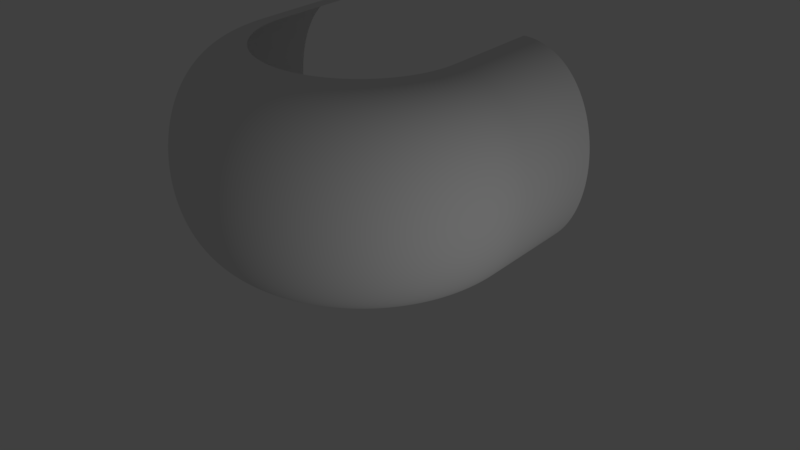 # Source: curvedwindow.blend  (saved by Blender 2.79.7; exported with 4.5.12 LTS)
import bpy
from mathutils import Matrix  # noqa: F401  (used for matrix-valued properties, if any)

bpy.ops.wm.read_factory_settings(use_empty=True)
scene = bpy.context.scene
scene.name = 'Scene'

# ---- collections
col_collection_1 = bpy.data.collections.new('Collection 1'); scene.collection.children.link(col_collection_1)

# ---- materials (node trees are filled in below, after node groups)
mat_spaceglass = bpy.data.materials.new('SpaceGlass')

# ---- node groups
ng_auto_smooth = bpy.data.node_groups.new('Auto Smooth', 'GeometryNodeTree')
_s = ng_auto_smooth.interface.new_socket(name='Geometry', in_out='OUTPUT', socket_type='NodeSocketGeometry')
_s = ng_auto_smooth.interface.new_socket(name='Geometry', in_out='INPUT', socket_type='NodeSocketGeometry')
_s = ng_auto_smooth.interface.new_socket(name='Angle', in_out='INPUT', socket_type='NodeSocketFloat')
_s.subtype = 'ANGLE'
_s.min_value = 0.0
_s.max_value = 3.142
ng_auto_smooth.is_modifier = True
_N = ng_auto_smooth.nodes; _L = ng_auto_smooth.links
n0 = _N.new('NodeGroupOutput'); n0.name = 'Group Output'; n0.location = (480, -100)
n1 = _N.new('NodeGroupInput'); n1.name = 'Group Input'; n1.location = (-420, -300)
n2 = _N.new('NodeGroupInput'); n2.name = 'Group Input.001'; n2.location = (-60, -100)
n3 = _N.new('GeometryNodeSetShadeSmooth'); n3.name = 'Set Shade Smooth'; n3.location = (120, -100)
n3.domain = 'EDGE'
n4 = _N.new('GeometryNodeSetShadeSmooth'); n4.name = 'Set Shade Smooth.001'; n4.location = (300, -100)
n5 = _N.new('GeometryNodeInputMeshEdgeAngle'); n5.name = 'Edge Angle'; n5.location = (-420, -220)
n6 = _N.new('GeometryNodeInputEdgeSmooth'); n6.name = 'Is Edge Smooth'; n6.location = (-60, -160)
n7 = _N.new('GeometryNodeInputShadeSmooth'); n7.name = 'Is Face Smooth'; n7.location = (-240, -340)
n8 = _N.new('FunctionNodeBooleanMath'); n8.name = 'Boolean Math'; n8.location = (-60, -220)
n9 = _N.new('FunctionNodeCompare'); n9.name = 'Compare'; n9.location = (-240, -180)
n9.operation = 'LESS_EQUAL'
_L.new(n5.outputs[0], n9.inputs[0])
_L.new(n4.outputs[0], n0.inputs[0])
_L.new(n1.outputs[1], n9.inputs[1])
_L.new(n9.outputs[0], n8.inputs[0])
_L.new(n7.outputs[0], n8.inputs[1])
_L.new(n2.outputs[0], n3.inputs[0])
_L.new(n6.outputs[0], n3.inputs[1])
_L.new(n3.outputs[0], n4.inputs[0])
_L.new(n8.outputs[0], n3.inputs[2])
n0.is_active_output = True

# ---- material node trees

# ---- world
world_world = bpy.data.worlds.new('World'); scene.world = world_world
world_world.color = (0.05088, 0.05088, 0.05088)
world_world.use_sun_shadow = False
world_world.sun_shadow_jitter_overblur = 0.0

# ---- lights
light_point = bpy.data.lights.new('Point', 'POINT')
light_point.transmission_factor = 0.0
light_point.energy = 100.0
light_point.shadow_buffer_clip_start = 0.5
light_point.shadow_soft_size = 0.1
light_point.shadow_maximum_resolution = 0.006
light_point.use_absolute_resolution = True

# ---- meshes
me_cube = bpy.data.meshes.new('Cube')
me_cube.from_pydata([(0.0, -1.0, -1.0), (0.0, -1.0, 1.0), (0.0, 1.0, -1.0), (0.0, 1.0, 1.0), (2.0, -1.0, -1.0), (2.0, -1.0, 1.0), (2.0, 1.0, -1.0), (2.0, 1.0, 1.0)], [], [(2, 3, 7, 6), (4, 5, 1, 0), (2, 6, 4, 0), (7, 3, 1, 5)])
me_cube.polygons.foreach_set('use_smooth', [True] * 4)
_k = set([(0, 4), (1, 5), (2, 6), (3, 7)])
me_cube.attributes.new('sharp_edge', 'BOOLEAN', 'EDGE').data.foreach_set('value', [ (min(e.vertices), max(e.vertices)) in _k for e in me_cube.edges])
me_cube.use_remesh_preserve_volume = False
me_cube.use_remesh_preserve_attributes = False
me_cube.use_mirror_vertex_groups = False
me_cube.update()
me_cube_001 = bpy.data.meshes.new('Cube.001')
me_cube_001.from_pydata([(1.0, 1.192e-07, -1.0), (1.0, 1.192e-07, 1.0), (1.0, 2.0, -1.0), (1.0, 2.0, 1.0), (-1.0, 1.192e-07, -1.0), (-1.0, 1.192e-07, 1.0), (-1.0, 2.0, -1.0), (-1.0, 2.0, 1.0)], [], [(0, 1, 3, 2), (6, 7, 5, 4), (2, 6, 4, 0), (7, 3, 1, 5)])
me_cube_001.polygons.foreach_set('use_smooth', [True] * 4)
_k = set([(0, 2), (1, 3), (4, 6), (5, 7)])
me_cube_001.attributes.new('sharp_edge', 'BOOLEAN', 'EDGE').data.foreach_set('value', [ (min(e.vertices), max(e.vertices)) in _k for e in me_cube_001.edges])
me_cube_001.use_remesh_preserve_volume = False
me_cube_001.use_remesh_preserve_attributes = False
me_cube_001.use_mirror_vertex_groups = False
me_cube_001.update()

# ---- curves / text
cu_windowshape = bpy.data.curves.new('WindowShape', 'CURVE')
cu_windowshape.dimensions = '2D'
_sp = cu_windowshape.splines.new('BEZIER'); _sp.bezier_points.add(1)
_sp.bezier_points.foreach_set('co', [0.0, 0.0, 0.0, 0.0, 2.0, 0.0])
_sp.bezier_points.foreach_set('handle_left', [0.0, 0.0, 0.0, -1.0, 2.0, 0.0])
_sp.bezier_points.foreach_set('handle_right', [-1.0, 0.0, 0.0, 0.0, 2.0, 0.0])
_sp.order_u = 0
_sp.order_v = 0
_sp.resolution_u = 64
cu_windowshape.use_path = True
cu_windowshape.use_path_clamp = True
cu_windowshape.bevel_resolution = 0
cu_windowshape.resolution_u = 64
cu_windowshape.fill_mode = 'BOTH'
cu_windowcurve = bpy.data.curves.new('WindowCurve', 'CURVE')
cu_windowcurve.dimensions = '3D'
_sp = cu_windowcurve.splines.new('BEZIER'); _sp.bezier_points.add(6)
_sp.bezier_points.foreach_set('co', [1.0, 1.0, 0.0, 1.0, 1.0, 0.0, 1.0, 5.96e-08, 0.0, 5.96e-08, -1.0, 0.0, -1.0, -5.96e-08, 0.0, -1.0, 1.0, 0.0, -1.0, 1.0, 0.0])
_sp.bezier_points.foreach_set('handle_left', [1.0, 1.0, 0.0, 1.0, 1.0, 0.0, 1.0, 0.5, 0.0, 0.5521, -1.0, 0.0, -1.0, -0.5521, 0.0, -1.0, 1.0, 0.0, -1.0, 1.0, 0.0])
_sp.bezier_points.foreach_set('handle_right', [1.0, 1.0, 0.0, 1.0, 1.0, 0.0, 1.0, -0.5521, 0.0, -0.5521, -1.0, 0.0, -1.0, 0.5, 0.0, -1.0, 1.0, 0.0, -1.0, 1.0, 0.0])
for _p, _l, _r in zip(_sp.bezier_points, ['FREE', 'FREE', 'FREE', 'ALIGNED', 'ALIGNED', 'FREE', 'FREE'], ['FREE', 'FREE', 'ALIGNED', 'ALIGNED', 'FREE', 'FREE', 'FREE']): _p.handle_left_type = _l; _p.handle_right_type = _r
_sp.order_u = 0
_sp.order_v = 0
_sp.resolution_u = 64
_sp = cu_windowcurve.splines.new('BEZIER'); _sp.bezier_points.add(0)
_sp.bezier_points.foreach_set('co', [1.0, 1.0, 0.0])
_sp.bezier_points.foreach_set('handle_left', [1.0, 1.0, 0.0])
_sp.bezier_points.foreach_set('handle_right', [1.0, 1.0, 0.0])
_sp.order_u = 0
_sp.order_v = 0
_sp.resolution_u = 64
_sp = cu_windowcurve.splines.new('BEZIER'); _sp.bezier_points.add(0)
_sp.bezier_points.foreach_set('co', [-1.0, 1.0, 0.0])
_sp.bezier_points.foreach_set('handle_left', [-1.0, 1.0, 0.0])
_sp.bezier_points.foreach_set('handle_right', [-1.0, 1.0, 0.0])
_sp.order_u = 0
_sp.order_v = 0
_sp.resolution_u = 64
cu_windowcurve.materials.append(mat_spaceglass)
cu_windowcurve.use_path = True
cu_windowcurve.use_path_clamp = True
cu_windowcurve.bevel_mode = 'OBJECT'
cu_windowcurve.bevel_resolution = 0
cu_windowcurve.resolution_u = 64
cu_windowcurve.fill_mode = 'HALF'
lat_lattice = bpy.data.lattices.new('Lattice')
lat_lattice.points.foreach_set('co_deform', [-0.5, -5.0, -0.5, 0.5, -5.0, -0.5, -0.5, 5.0, -0.5, 0.5, 5.0, -0.5, -0.5, -5.0, 0.5, 0.5, -5.0, 0.5, -0.5, 5.0, 0.5, 0.5, 5.0, 0.5])

# ---- objects
ob_lattice = bpy.data.objects.new('Lattice', lat_lattice)
ob_windowproperties = bpy.data.objects.new('WindowProperties', None)
ob_windowtopcurvepoint = bpy.data.objects.new('WindowTopCurvePoint', None)
ob_windowbottomcurvepoint = bpy.data.objects.new('WindowBottomCurvePoint', None)
ob_windowtoppoint = bpy.data.objects.new('WindowTopPoint', None)
ob_windowbottompoint = bpy.data.objects.new('WindowBottomPoint', None)
ob_straightlengthpoint = bpy.data.objects.new('StraightLengthPoint', None)
ob_taperoffset = bpy.data.objects.new('TaperOffset', None)
ob_lightsource = bpy.data.objects.new('LightSource', light_point)
ob_windowshape = bpy.data.objects.new('WindowShape', cu_windowshape)
ob_windowcurve = bpy.data.objects.new('WindowCurve', cu_windowcurve)
ob_horizbars = bpy.data.objects.new('HorizBars', me_cube)
ob_vertbars = bpy.data.objects.new('VertBars', me_cube_001)

# ---- transforms, parenting, visibility, modifiers, constraints
ob_lattice.location = (0.0, 0.0, 0.0)
ob_lattice.scale = (-60.67, -60.67, -60.67)
ob_lattice.hide_viewport = True
ob_lattice.lineart.crease_threshold = 0.0
ob_windowproperties.location = (0.0, 0.0, 0.0)
ob_windowproperties.lineart.crease_threshold = 0.0
ob_windowtopcurvepoint.location = (0.8892, 1.147, 0.0)
ob_windowtopcurvepoint.hide_viewport = True
ob_windowtopcurvepoint.lineart.crease_threshold = 0.0
ob_windowbottomcurvepoint.location = (0.8892, 0.8525, 0.0)
ob_windowbottomcurvepoint.hide_viewport = True
ob_windowbottomcurvepoint.lineart.crease_threshold = 0.0
ob_windowtoppoint.location = (0.0, 2.0, 0.0)
ob_windowtoppoint.hide_viewport = True
ob_windowtoppoint.lineart.crease_threshold = 0.0
ob_windowbottompoint.location = (0.0, 0.0, 0.0)
ob_windowbottompoint.hide_viewport = True
ob_windowbottompoint.lineart.crease_threshold = 0.0
ob_straightlengthpoint.location = (0.0, 0.0, 0.0)
ob_straightlengthpoint.hide_viewport = True
ob_straightlengthpoint.lineart.crease_threshold = 0.0
ob_taperoffset.location = (0.0, 0.0, 0.0)
ob_taperoffset.hide_viewport = True
ob_taperoffset.lineart.crease_threshold = 0.0
ob_lightsource.location = (5.946, -1.848, 0.9779)
ob_lightsource.lineart.crease_threshold = 0.0
ob_windowshape.location = (0.0, 0.0, 0.0)
ob_windowshape.rotation_euler = (-0.0, -3.142, -0.0)
ob_windowshape.hide_viewport = True
ob_windowshape.lineart.crease_threshold = 0.0
_m = ob_windowshape.modifiers.new('Hook', 'HOOK')
_m.use_apply_on_spline = True
_m.center = (-1.682, -1.235, 0.2573)
_m.matrix_inverse = ((-1.0, 0.0, -1.51e-07, 0.0), (0.0, 1.0, 0.0, -2.0), (1.51e-07, 0.0, -1.0, 0.0), (0.0, 0.0, 0.0, 1.0))
_m.object = ob_windowtoppoint
_m = ob_windowshape.modifiers.new('Hook.001', 'HOOK')
_m.use_apply_on_spline = True
_m.center = (-1.682, -1.235, 0.2573)
_m.matrix_inverse = ((-1.0, 0.0, -1.51e-07, -1.0), (0.0, 1.0, 0.0, -2.0), (1.51e-07, 0.0, -1.0, 0.0), (0.0, 0.0, 0.0, 1.0))
_m.object = ob_windowtopcurvepoint
_m = ob_windowshape.modifiers.new('Hook.002', 'HOOK')
_m.use_apply_on_spline = True
_m.center = (-1.682, -1.235, 0.2573)
_m.matrix_inverse = ((-1.0, 0.0, -1.51e-07, -1.0), (0.0, 1.0, 0.0, 0.0), (1.51e-07, 0.0, -1.0, 0.0), (0.0, 0.0, 0.0, 1.0))
_m.object = ob_windowbottomcurvepoint
_m = ob_windowshape.modifiers.new('Hook.003', 'HOOK')
_m.use_apply_on_spline = True
_m.center = (-1.682, -1.235, 0.2573)
_m.matrix_inverse = ((-1.0, 0.0, -1.51e-07, 0.0), (0.0, 1.0, 0.0, 0.0), (1.51e-07, 0.0, -1.0, 0.0), (0.0, 0.0, 0.0, 1.0))
_m.object = ob_windowbottompoint
ob_windowcurve.location = (0.0, 0.0, 0.0)
ob_windowcurve.lineart.crease_threshold = 0.0
_m = ob_windowcurve.modifiers.new('Hook', 'HOOK')
_m.use_apply_on_spline = True
_m.center = (-3.588, -1.422, -0.6275)
_m.object = ob_straightlengthpoint
_m = ob_windowcurve.modifiers.new('Lattice', 'LATTICE')
_m.object = ob_lattice
_m.strength = 0.0
ob_horizbars.location = (0.0, 0.0, 0.0)
ob_horizbars.scale = (0.04017, 0.03824, 0.08086)
ob_horizbars.lineart.crease_threshold = 0.0
_m = ob_horizbars.modifiers.new('Array', 'ARRAY')
_m.count = 3
_m.curve = ob_windowshape
_m.constant_offset_displace = (0.0, 0.0, 0.0)
_m.relative_offset_displace = (0.0, 0.0, 0.0)
_m = ob_horizbars.modifiers.new('Curve', 'CURVE')
_m.object = ob_windowshape
_m.deform_axis = 'POS_Y'
_m = ob_horizbars.modifiers.new('Array.001', 'ARRAY')
_m.count = 64
_m.fit_length = 4.0
_m.curve = ob_windowcurve
_m.constant_offset_displace = (0.0, 0.0, 0.0)
_m.relative_offset_displace = (0.0, 0.0, 1.0)
_m.use_merge_vertices = True
_m = ob_horizbars.modifiers.new('Curve.001', 'CURVE')
_m.object = ob_windowcurve
_m.deform_axis = 'POS_Z'
_m = ob_horizbars.modifiers.new('Lattice', 'LATTICE')
_m.object = ob_lattice
_m.strength = 0.0
_m = ob_horizbars.modifiers.new('Auto Smooth', 'NODES')
_m.node_group = ng_auto_smooth
_gi = [s.identifier for s in ng_auto_smooth.interface.items_tree if s.item_type == 'SOCKET' and s.in_out == 'INPUT']
_m[_gi[1]] = 1.745  # Angle
ob_vertbars.location = (0.4285, 0.0, 0.0)
ob_vertbars.scale = (0.03494, 0.0, 0.1009)
ob_vertbars.lineart.crease_threshold = 0.0
_m = ob_vertbars.modifiers.new('Array', 'ARRAY')
_m.count = 64
_m.curve = ob_windowshape
_m.constant_offset_displace = (0.0, 0.0, 0.0)
_m.relative_offset_displace = (0.0, 1.0, 0.0)
_m.use_merge_vertices = True
_m = ob_vertbars.modifiers.new('SimpleDeform', 'SIMPLE_DEFORM')
_m.deform_method = 'TAPER'
_m.deform_axis = 'Z'
_m.origin = ob_taperoffset
_m.factor = 0.0
_m.angle = 0.0
_m.lock_x = True
_m.lock_z = True
_m = ob_vertbars.modifiers.new('Curve', 'CURVE')
_m.object = ob_windowshape
_m.deform_axis = 'POS_Y'
_m = ob_vertbars.modifiers.new('Array.001', 'ARRAY')
_m.count = 6
_m.curve = ob_windowcurve
_m.constant_offset_displace = (0.0, 0.0, 0.0)
_m.relative_offset_displace = (0.0, 0.0, 12.27)
_m.use_merge_vertices = True
_m = ob_vertbars.modifiers.new('Curve.001', 'CURVE')
_m.object = ob_windowcurve
_m.deform_axis = 'POS_Z'
_m = ob_vertbars.modifiers.new('Lattice', 'LATTICE')
_m.object = ob_lattice
_m.strength = 0.0
_m = ob_vertbars.modifiers.new('Auto Smooth', 'NODES')
_m.node_group = ng_auto_smooth
_gi = [s.identifier for s in ng_auto_smooth.interface.items_tree if s.item_type == 'SOCKET' and s.in_out == 'INPUT']
_m[_gi[1]] = 1.745  # Angle
cu_windowcurve.bevel_object = ob_windowshape

# ---- collection membership
col_collection_1.objects.link(ob_lattice)
col_collection_1.objects.link(ob_windowproperties)
col_collection_1.objects.link(ob_windowtopcurvepoint)
col_collection_1.objects.link(ob_windowbottomcurvepoint)
col_collection_1.objects.link(ob_windowtoppoint)
col_collection_1.objects.link(ob_windowbottompoint)
col_collection_1.objects.link(ob_straightlengthpoint)
col_collection_1.objects.link(ob_taperoffset)
col_collection_1.objects.link(ob_lightsource)
col_collection_1.objects.link(ob_windowshape)
col_collection_1.objects.link(ob_windowcurve)
col_collection_1.objects.link(ob_horizbars)
col_collection_1.objects.link(ob_vertbars)

# ---- scene / render settings (as saved in the file)
scene.frame_start = 1; scene.frame_end = 250; scene.frame_set(1)
scene.render.engine = 'CYCLES'
scene.render.resolution_percentage = 50
scene.render.dither_intensity = 0.0
scene.cycles.use_denoising = False
scene.cycles.samples = 128
scene.cycles.sampling_pattern = 'TABULATED_SOBOL'
scene.cycles.use_adaptive_sampling = False
scene.cycles.use_light_tree = False
scene.view_settings.view_transform = 'Standard'
bpy.context.view_layer.update()

# ---- added for rendering (the .blend has no active camera): camera
cam_auto = bpy.data.cameras.new('AutoCamera')
cam_auto.lens = 50.0
cam_auto.sensor_width = 36.0
cam_auto.clip_end = 1000.0
ob_auto_camera = bpy.data.objects.new('AutoCamera', cam_auto)
scene.collection.objects.link(ob_auto_camera)
ob_auto_camera.location = (6.2066, -6.94791, 4.96528)
ob_auto_camera.rotation_euler = (1.09748, -7.21219e-08, 0.694738)
scene.camera = ob_auto_camera
bpy.context.view_layer.update()
